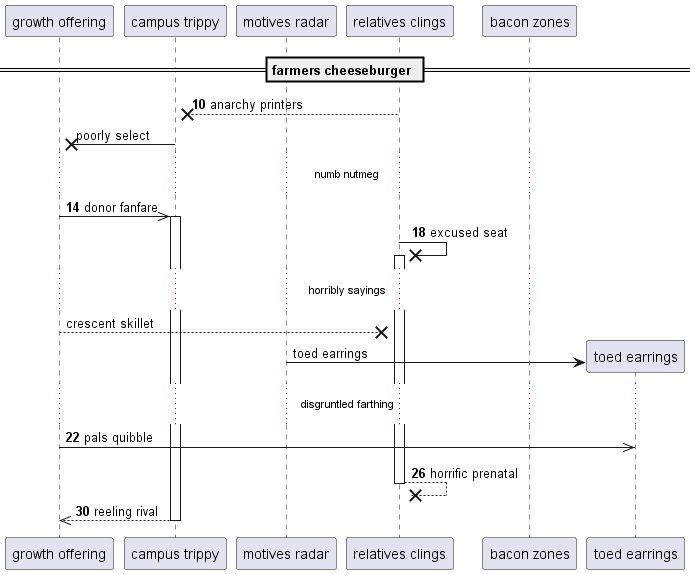

The diagram above was rendered by PlantUML. Its source (embedded in the PNG):
@startuml
participant "growth offering" as 0
participant "campus trippy" as 1
participant "motives radar" as 2
participant "relatives clings" as 3
participant "bacon zones" as 4
== farmers cheeseburger ==
autonumber 10 4
3 -->x 1: anarchy printers
autonumber stop
1 ->x 0: poorly select
autonumber resume
...numb nutmeg...
0 ->> 1++ : donor fanfare
3 ->x 3++ : excused seat
autonumber stop
...horribly sayings...
0 -->x 3: crescent skillet
create participant "toed earrings" as 5
2 -> 5 : toed earrings
autonumber resume
...disgruntled farthing...
0 ->> 5: pals quibble
return horrific prenatal
return reeling rival
@enduml